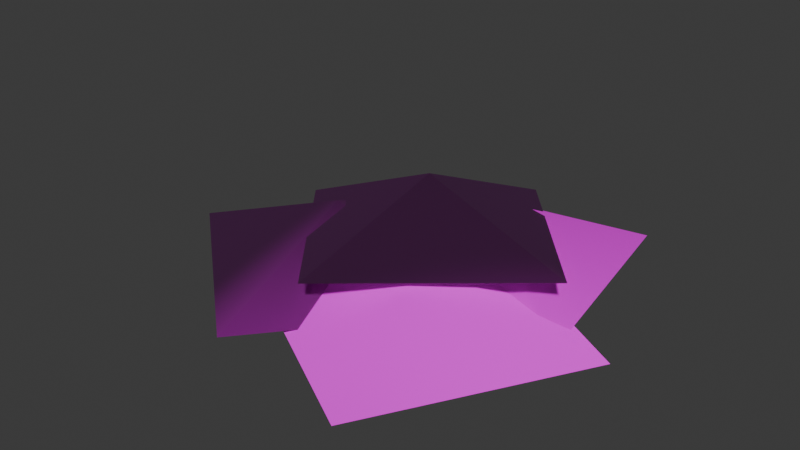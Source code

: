 # Source: bush_01.blend  (saved by Blender 4.4.32; exported with 4.5.12 LTS)
import bpy
from mathutils import Matrix  # noqa: F401  (used for matrix-valued properties, if any)

bpy.ops.wm.read_factory_settings(use_empty=True)
scene = bpy.context.scene
scene.name = 'Scene'

# ---- collections
col_bush_01 = bpy.data.collections.new('bush_01'); scene.collection.children.link(col_bush_01)

# ---- images (referenced by path relative to the original .blend; pixels are not part of the script)
import os
ASSET_DIR = os.environ.get("B2B_ASSET_DIR", "")  # directory of the original .blend (textures are referenced by path, not embedded)
HERE = os.path.dirname(os.path.abspath(__file__))  # packed textures are extracted next to this script under _unpacked/

def load_image(name, relpath, width, height, colorspace="sRGB"):
    """Load a texture the original file referenced (path relative to the .blend, or extracted next to this script)."""
    p = next((c for c in (os.path.join(HERE, relpath), os.path.join(ASSET_DIR, relpath)) if relpath and os.path.exists(c)), "")
    if p:
        img = bpy.data.images.load(p, check_existing=True)
        img.name = name
    else:  # same state as the original file: an image datablock whose file is absent (Cycles renders it pink)
        img = bpy.data.images.new(name, width, height)
        img.source = "FILE"
        img.filepath = "//" + (relpath or name)
    img.colorspace_settings.name = colorspace
    return img
img_default_m_png = load_image('default_m.png', '', 1024, 1024, 'sRGB')
img_plants_normal_png = load_image('plants_normal.png', 'plants_normal.png', 1024, 1024, 'sRGB')
img_plants_texture_png = load_image('plants_texture.png', 'plants_texture.png', 1024, 1024, 'sRGB')

# ---- materials (node trees are filled in below, after node groups)
mat_plants = bpy.data.materials.new('plants')
mat_plants.use_transparent_shadow = False
mat_plants.preview_render_type = 'FLAT'

# ---- material node trees
mat_plants.use_nodes = True; mat_plants.node_tree.nodes.clear()
_N = mat_plants.node_tree.nodes; _L = mat_plants.node_tree.links
n0 = _N.new('ShaderNodeSeparateXYZ'); n0.name = 'Separate XYZ'; n0.location = (-214, -143)
n1 = _N.new('ShaderNodeOutputMaterial'); n1.name = 'Material Output'; n1.location = (408, 311)
n2 = _N.new('ShaderNodeNormalMap'); n2.name = 'Normal Map'; n2.location = (-187, 74)
n3 = _N.new('ShaderNodeTexImage'); n3.name = 'Image Texture.002'; n3.location = (-520, -263)
n3.label = 'textureMaterial'
n3.image = img_default_m_png
n4 = _N.new('ShaderNodeTexImage'); n4.name = 'Image Texture.001'; n4.location = (-507, 33)
n4.label = 'textureNormal'
n4.image = img_plants_normal_png
n5 = _N.new('ShaderNodeBsdfPrincipled'); n5.name = 'Principled BSDF'; n5.location = (103, 244)
n5.label = 'Principled BSDF'
n5.inputs[3].default_value = 1.45
n6 = _N.new('ShaderNodeTexImage'); n6.name = 'Image Texture'; n6.location = (-515, 362)
n6.label = 'textureBase'
n6.image = img_plants_texture_png
_L.new(n5.outputs[0], n1.inputs[0])
_L.new(n6.outputs[0], n5.inputs[0])
_L.new(n2.outputs[0], n5.inputs[5])
_L.new(n3.outputs[0], n0.inputs[0])
_L.new(n0.outputs[0], n5.inputs[2])
_L.new(n0.outputs[1], n5.inputs[1])
_L.new(n0.outputs[2], n5.inputs[27])
_L.new(n4.outputs[0], n2.inputs[1])
_L.new(n6.outputs[1], n5.inputs[4])
n1.is_active_output = True

# ---- world
world_world = bpy.data.worlds.new('World'); scene.world = world_world
world_world.use_nodes = True; world_world.node_tree.nodes.clear()
_N = world_world.node_tree.nodes; _L = world_world.node_tree.links
n0 = _N.new('ShaderNodeOutputWorld'); n0.name = 'World Output'; n0.location = (300, 300)
n1 = _N.new('ShaderNodeBackground'); n1.name = 'Background'; n1.location = (10, 300)
n1.inputs[0].default_value = (0.05088, 0.05088, 0.05088, 1.0)
_L.new(n1.outputs[0], n0.inputs[0])
n0.is_active_output = True
world_world.color = (0.05088, 0.05088, 0.05088)
world_world.sun_shadow_jitter_overblur = 0.0

# ---- meshes
me_bush_01 = bpy.data.meshes.new('bush_01')
me_bush_01.from_pydata([(9.256, 103.5, 23.46), (103.6, -8.861, 36.29), (103.6, -8.861, 36.29), (-2.121, 2.527, 67.58), (-103.6, 8.861, 23.46), (-9.256, -103.5, 36.29), (-64.61, 90.07, 1.525), (56.93, -11.91, 1.525), (56.93, -11.91, 1.525), (-54.83, -21.69, 42.31), (-166.6, -31.47, 1.525), (-45.05, -133.5, 1.525), (-76.29, 103.4, 1.525), (79.96, 131.0, 1.525), (79.96, 131.0, 1.525), (15.61, 39.08, 42.31), (-48.74, -52.82, 1.525), (107.5, -25.27, 1.525), (26.87, -39.75, 38.85), (135.2, -10.71, -1.935), (-2.163, 68.62, -1.935), (-81.49, -68.79, -1.935), (55.91, -148.1, -1.935)], [], [(0, 1, 2), (1, 0, 3), (0, 4, 3), (3, 5, 1), (4, 5, 3), (6, 7, 8), (7, 6, 9), (6, 10, 9), (9, 11, 7), (10, 11, 9), (12, 13, 14), (13, 12, 15), (12, 16, 15), (15, 17, 13), (16, 17, 15), (18, 19, 20), (20, 21, 18), (22, 19, 18), (21, 22, 18)])
me_bush_01.polygons.foreach_set('use_smooth', [True] * 19)
_uv = me_bush_01.uv_layers.new(name='UVmap_0')
_uv.uv.foreach_set('vector', [0.4719, 0.009277, 0.4719, 0.5278, 0.4719, 0.5278, 0.4719, 0.5278, 0.4719, 0.009277, 0.731, 0.2686, 0.4719, 0.009277, 0.9902, 0.009277, 0.731, 0.2686, 0.731, 0.2686, 0.9902, 0.5278, 0.4719, 0.5278, 0.9902, 0.009277, 0.9902, 0.5278, 0.731, 0.2686, 0.4719, 0.009277, 0.4719, 0.5278, 0.4719, 0.5278, 0.4719, 0.5278, 0.4719, 0.009277, 0.731, 0.2686, 0.4719, 0.009277, 0.9902, 0.009277, 0.731, 0.2686, 0.731, 0.2686, 0.9902, 0.5278, 0.4719, 0.5278, 0.9902, 0.009277, 0.9902, 0.5278, 0.731, 0.2686, 0.4719, 0.009277, 0.4719, 0.5278, 0.4719, 0.5278, 0.4719, 0.5278, 0.4719, 0.009277, 0.731, 0.2686, 0.4719, 0.009277, 0.9902, 0.009277, 0.731, 0.2686, 0.731, 0.2686, 0.9902, 0.5278, 0.4719, 0.5278, 0.9902, 0.009277, 0.9902, 0.5278, 0.731, 0.2686, 0.731, 0.2686, 0.9902, 0.5278, 0.4719, 0.5278, 0.4719, 0.5278, 0.4719, 0.009277, 0.731, 0.2686, 0.9902, 0.009277, 0.9902, 0.5278, 0.731, 0.2686, 0.4719, 0.009277, 0.9902, 0.009277, 0.731, 0.2686])
_uv.active_render = True
_uv = me_bush_01.uv_layers.new(name='LightMapUV')
_uv.uv.foreach_set('vector', [0.5078, 0.04395, 0.5078, 0.4922, 0.5078, 0.4922, 0.5078, 0.4922, 0.5078, 0.04395, 0.7319, 0.2681, 0.5078, 0.04395, 0.9561, 0.04395, 0.7319, 0.2681, 0.7319, 0.2681, 0.9561, 0.4922, 0.5078, 0.4922, 0.9561, 0.04395, 0.9561, 0.4922, 0.7319, 0.2681, 0.007812, 0.009277, 0.007812, 0.4922, 0.007812, 0.4922, 0.007812, 0.4922, 0.007812, 0.009277, 0.2494, 0.251, 0.007812, 0.009277, 0.491, 0.009277, 0.2494, 0.251, 0.2494, 0.251, 0.491, 0.4922, 0.007812, 0.4922, 0.491, 0.009277, 0.491, 0.4922, 0.2494, 0.251, 0.5078, 0.509, 0.5078, 0.9922, 0.5078, 0.9922, 0.5078, 0.9922, 0.5078, 0.509, 0.749, 0.7506, 0.5078, 0.509, 0.9907, 0.509, 0.749, 0.7506, 0.749, 0.7506, 0.9907, 0.9922, 0.5078, 0.9922, 0.9907, 0.509, 0.9907, 0.9922, 0.749, 0.7506, 0.2494, 0.7506, 0.491, 0.9922, 0.007812, 0.9922, 0.007812, 0.9922, 0.007812, 0.509, 0.2494, 0.7506, 0.491, 0.509, 0.491, 0.9922, 0.2494, 0.7506, 0.007812, 0.509, 0.491, 0.509, 0.2494, 0.7506])
me_bush_01.materials.append(None)
me_bush_01.update()
me_bush_01.normals_split_custom_set([tuple(v) for v in zip(*[iter([-0.02368, 0.4024, 0.9152, 0.3, 0.2052, 0.9316, 0.2982, 0.3531, 0.8868, 0.3, 0.2052, 0.9316, -0.02368, 0.4024, 0.9152, -0.05492, 0.06277, 0.9965, -0.02368, 0.4024, 0.9152, -0.3941, 0.0946, 0.9142, -0.05492, 0.06277, 0.9965, -0.05492, 0.06277, 0.9965, -0.08637, -0.2747, 0.9576, 0.3, 0.2052, 0.9316, -0.3941, 0.0946, 0.9142, -0.08637, -0.2747, 0.9576, -0.05492, 0.06277, 0.9965, -0.03159, 0.3397, 0.94, 0.3218, 0.1962, 0.9263, 0.2918, 0.3471, 0.8913, 0.3218, 0.1962, 0.9263, -0.03159, 0.3397, 0.94, 1.152e-08, 9.796e-08, 1.0, -0.03159, 0.3397, 0.94, -0.3397, -0.0316, 0.94, 1.152e-08, 9.796e-08, 1.0, 1.152e-08, 9.796e-08, 1.0, 0.0316, -0.3397, 0.94, 0.3218, 0.1962, 0.9263, -0.3397, -0.0316, 0.94, 0.0316, -0.3397, 0.94, 1.152e-08, 9.796e-08, 1.0, -0.2839, 0.1971, 0.9384, 0.05504, 0.3694, 0.9276, -0.07877, 0.449, 0.8901, 0.05504, 0.3694, 0.9276, -0.2839, 0.1971, 0.9384, 4.61e-08, 1.599e-07, 1.0, -0.2839, 0.1971, 0.9384, -0.1971, -0.2839, 0.9384, 4.61e-08, 1.599e-07, 1.0, 4.61e-08, 1.599e-07, 1.0, 0.2839, -0.1971, 0.9384, 0.05504, 0.3694, 0.9276, -0.1971, -0.2839, 0.9384, 0.2839, -0.1971, 0.9384, 4.61e-08, 1.599e-07, 1.0, -5.762e-08, 1.152e-07, 1.0, 0.3315, 0.08686, 0.9394, -0.2437, 0.283, 0.9276, -0.2437, 0.283, 0.9276, -0.3315, -0.08686, 0.9394, -5.762e-08, 1.152e-07, 1.0, 0.08686, -0.3315, 0.9394, 0.3315, 0.08686, 0.9394, -5.762e-08, 1.152e-07, 1.0, -0.3315, -0.08686, 0.9394, 0.08686, -0.3315, 0.9394, -5.762e-08, 1.152e-07, 1.0])] * 3)])

# ---- objects
ob_bush_01 = bpy.data.objects.new('bush_01', me_bush_01)

# ---- transforms, parenting, visibility, modifiers, constraints
ob_bush_01.location = (0.0, 0.0, 0.0)
ob_bush_01.scale = (0.01, 0.01, 0.01)
ob_bush_01.color = (0.8, 0.8, 0.8, 1.0)
ob_bush_01.material_slots[0].link = 'OBJECT'; ob_bush_01.material_slots[0].material = mat_plants

# ---- collection membership
col_bush_01.objects.link(ob_bush_01)

# ---- scene / render settings (as saved in the file)
scene.frame_start = 1; scene.frame_end = 250; scene.frame_set(1)
scene.render.engine = 'BLENDER_EEVEE_NEXT'
scene.render.fps = 25
bpy.context.view_layer.update()

# ---- added for rendering (the .blend has no active camera and no usable light): camera, sun
cam_auto = bpy.data.cameras.new('AutoCamera')
cam_auto.lens = 50.0
cam_auto.sensor_width = 36.0
cam_auto.clip_end = 1000.0
ob_auto_camera = bpy.data.objects.new('AutoCamera', cam_auto)
scene.collection.objects.link(ob_auto_camera)
ob_auto_camera.location = (3.70073, -4.71468, 3.41423)
ob_auto_camera.rotation_euler = (1.09748, -7.21219e-08, 0.694738)
scene.camera = ob_auto_camera
light_auto_sun = bpy.data.lights.new('AutoSun', 'SUN')
light_auto_sun.energy = 3.0
light_auto_sun.angle = 0.0523599
ob_auto_sun = bpy.data.objects.new('AutoSun', light_auto_sun)
scene.collection.objects.link(ob_auto_sun)
ob_auto_sun.rotation_euler = (0.872665, 0.174533, 0.523599)
bpy.context.view_layer.update()
